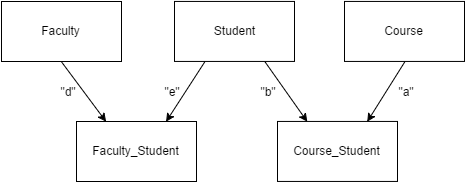

The diagram above was exported from draw.io. Its source (the exported page's mxGraphModel, read from the mxfile embedded in the PNG):
<mxGraphModel dx="925" dy="480" grid="1" gridSize="10" guides="1" tooltips="1" connect="1" arrows="1" fold="1" page="1" pageScale="1" pageWidth="826" pageHeight="1169" background="#ffffff" math="0" shadow="0">
  <root>
    <mxCell id="0" />
    <mxCell id="1" parent="0" />
    <mxCell id="68" style="edgeStyle=none;rounded=0;html=1;exitX=0.5;exitY=1;entryX=0.75;entryY=0;startArrow=none;startFill=0;endArrow=classic;endFill=1;jettySize=auto;orthogonalLoop=1;strokeColor=#000000;" edge="1" source="69" target="70" parent="1">
      <mxGeometry x="516.7058823529412" y="960.5882352941176" as="geometry" />
    </mxCell>
    <mxCell id="69" value="Course" style="whiteSpace=wrap;html=1;" vertex="1" parent="1">
      <mxGeometry x="524" y="900.9411764705882" width="120" height="60" as="geometry" />
    </mxCell>
    <mxCell id="70" value="Course_Student" style="whiteSpace=wrap;html=1;" vertex="1" parent="1">
      <mxGeometry x="457" y="1020.9411764705882" width="120" height="60" as="geometry" />
    </mxCell>
    <mxCell id="71" style="edgeStyle=none;rounded=0;html=1;exitX=0.75;exitY=1;entryX=0.25;entryY=0;startArrow=none;startFill=0;endArrow=classic;endFill=1;jettySize=auto;orthogonalLoop=1;strokeColor=#000000;" edge="1" source="72" target="70" parent="1">
      <mxGeometry x="445.2352941176471" y="960.5882352941176" as="geometry" />
    </mxCell>
    <mxCell id="72" value="Student" style="whiteSpace=wrap;html=1;" vertex="1" parent="1">
      <mxGeometry x="354" y="900.9411764705882" width="120" height="60" as="geometry" />
    </mxCell>
    <mxCell id="73" value="&quot;a&quot;" style="text;html=1;strokeColor=none;fillColor=none;align=center;verticalAlign=middle;whiteSpace=wrap;" vertex="1" parent="1">
      <mxGeometry x="565" y="980.9411764705882" width="40" height="20" as="geometry" />
    </mxCell>
    <mxCell id="74" value="&quot;b&quot;" style="text;html=1;strokeColor=none;fillColor=none;align=center;verticalAlign=middle;whiteSpace=wrap;" vertex="1" parent="1">
      <mxGeometry x="427" y="980.9411764705882" width="40" height="20" as="geometry" />
    </mxCell>
    <mxCell id="75" value="Faculty" style="whiteSpace=wrap;html=1;" vertex="1" parent="1">
      <mxGeometry x="181" y="901" width="120" height="60" as="geometry" />
    </mxCell>
    <mxCell id="76" value="Faculty_Student" style="whiteSpace=wrap;html=1;" vertex="1" parent="1">
      <mxGeometry x="256" y="1021" width="120" height="60" as="geometry" />
    </mxCell>
    <mxCell id="77" style="edgeStyle=none;rounded=0;html=1;exitX=0.25;exitY=1;entryX=0.75;entryY=0;startArrow=none;startFill=0;endArrow=classic;endFill=1;jettySize=auto;orthogonalLoop=1;strokeColor=#000000;" edge="1" source="72" target="76" parent="1">
      <mxGeometry x="346" y="961" as="geometry" />
    </mxCell>
    <mxCell id="78" style="edgeStyle=none;rounded=0;html=1;exitX=0.5;exitY=1;entryX=0.25;entryY=0;startArrow=none;startFill=0;endArrow=classic;endFill=1;jettySize=auto;orthogonalLoop=1;strokeColor=#000000;" edge="1" source="75" target="76" parent="1">
      <mxGeometry x="241" y="961" as="geometry" />
    </mxCell>
    <mxCell id="79" value="&quot;d&quot;" style="text;html=1;strokeColor=none;fillColor=none;align=center;verticalAlign=middle;whiteSpace=wrap;" vertex="1" parent="1">
      <mxGeometry x="227" y="980.9411764705882" width="40" height="20" as="geometry" />
    </mxCell>
    <mxCell id="80" value="&quot;e&quot;" style="text;html=1;strokeColor=none;fillColor=none;align=center;verticalAlign=middle;whiteSpace=wrap;" vertex="1" parent="1">
      <mxGeometry x="331" y="980.9411764705882" width="40" height="20" as="geometry" />
    </mxCell>
  </root>
</mxGraphModel>